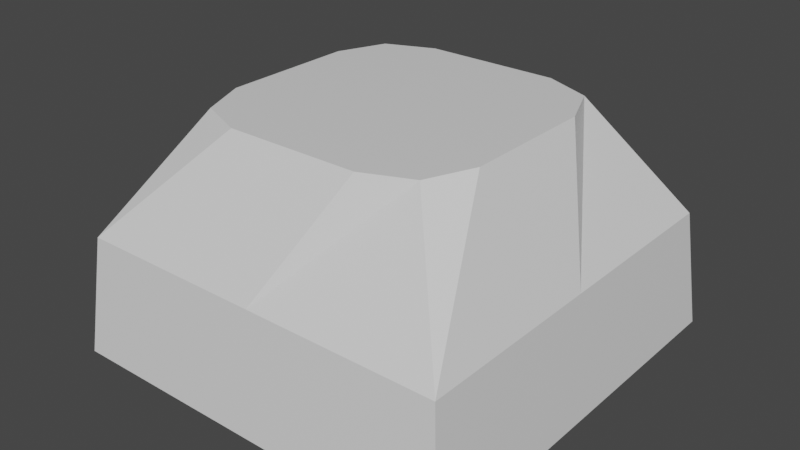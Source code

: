 # Source: TurretBaseV1.blend  (saved by Blender 2.80.75; exported with 4.5.12 LTS)
import bpy
from mathutils import Matrix  # noqa: F401  (used for matrix-valued properties, if any)

bpy.ops.wm.read_factory_settings(use_empty=True)
scene = bpy.context.scene
scene.name = 'Scene'

# ---- collections
col_collection = bpy.data.collections.new('Collection'); scene.collection.children.link(col_collection)

# ---- materials (node trees are filled in below, after node groups)
mat_material = bpy.data.materials.new('Material')
mat_material.alpha_threshold = 0.0
mat_material.use_transparent_shadow = False
mat_material.line_color = (0.0, 0.0, 0.0, 1.0)

# ---- material node trees
mat_material.use_nodes = True; mat_material.node_tree.nodes.clear()
_N = mat_material.node_tree.nodes; _L = mat_material.node_tree.links
n0 = _N.new('ShaderNodeOutputMaterial'); n0.name = 'Material Output'; n0.location = (300, 300)
n1 = _N.new('ShaderNodeBsdfPrincipled'); n1.name = 'Principled BSDF'; n1.location = (10, 300)
n1.distribution = 'GGX'
n1.subsurface_method = 'BURLEY'
n1.inputs[2].default_value = 0.4
n1.inputs[3].default_value = 1.45
n1.inputs[27].default_value = (0.0, 0.0, 0.0, 1.0)
n1.inputs[28].default_value = 1.0
_L.new(n1.outputs[0], n0.inputs[0])
n0.is_active_output = True

# ---- world
world_world = bpy.data.worlds.new('World'); scene.world = world_world
world_world.use_nodes = True; world_world.node_tree.nodes.clear()
_N = world_world.node_tree.nodes; _L = world_world.node_tree.links
n0 = _N.new('ShaderNodeOutputWorld'); n0.name = 'World Output'; n0.location = (300, 300)
n1 = _N.new('ShaderNodeBackground'); n1.name = 'Background'; n1.location = (10, 300)
n1.inputs[0].default_value = (0.05088, 0.05088, 0.05088, 1.0)
_L.new(n1.outputs[0], n0.inputs[0])
n0.is_active_output = True
world_world.color = (0.05088, 0.05088, 0.05088)
world_world.use_sun_shadow = False
world_world.sun_shadow_jitter_overblur = 0.0

# ---- meshes
me_cube = bpy.data.meshes.new('Cube')
me_cube.from_pydata([(0.958, 0.958, 1.0), (1.705, 1.705, -1.0), (0.958, -0.958, 1.0), (1.705, -1.705, -1.0), (-0.958, 0.958, 1.0), (-1.705, 1.705, -1.0), (-0.958, -0.958, 1.0), (-1.705, -1.705, -1.0), (-1.705, 0.0, -1.0), (0.0, 1.705, -1.0), (1.602, 1.602, 0.0), (-1.602, -1.602, 0.0), (1.602, -1.602, 0.0), (-1.602, 1.602, 0.0), (0.0, -1.123, 1.0), (1.123, 0.0, 1.0), (0.0, -1.705, -1.0), (-1.123, 0.0, 1.0), (0.0, 1.123, 1.0), (1.705, 0.0, -1.0), (0.0, 1.602, 0.0), (1.602, 0.0, 0.0), (0.0, 0.0, -1.0), (-1.602, 0.0, 0.0), (0.0, -1.602, 0.0), (0.0, 0.0, 1.0), (-0.5616, -1.123, 1.0), (1.123, -0.5616, 1.0), (-1.123, 0.5616, 1.0), (0.5616, 1.123, 1.0), (0.5616, -1.123, 1.0), (1.123, 0.5616, 1.0), (-1.123, -0.5616, 1.0), (-0.5616, 1.123, 1.0), (0.0, -0.5616, 1.0), (0.0, 0.5616, 1.0), (0.5616, 0.0, 1.0), (-0.5616, 0.0, 1.0), (-0.5616, 0.5616, 1.0), (0.5616, 0.5616, 1.0), (0.5616, -0.5616, 1.0), (-0.5616, -0.5616, 1.0), (-1.705, -0.8524, -1.0), (-0.8524, 1.705, -1.0), (0.8524, -1.705, -1.0), (1.705, 0.8524, -1.0), (-1.705, 0.8524, -1.0), (0.8524, 1.705, -1.0), (-0.8524, -1.705, -1.0), (1.705, -0.8524, -1.0), (0.0, -0.8524, -1.0), (0.0, 0.8524, -1.0), (-0.8524, 0.0, -1.0), (0.8524, 0.0, -1.0), (0.8524, 0.8524, -1.0), (-0.8524, 0.8524, -1.0), (-0.8524, -0.8524, -1.0), (0.8524, -0.8524, -1.0)], [], [(41, 32, 6, 26), (24, 14, 26, 6, 11), (23, 17, 28, 4, 13), (57, 49, 3, 44), (21, 15, 27, 2, 12), (20, 18, 29, 0, 10), (9, 20, 10, 1, 47), (5, 13, 20, 9, 43), (13, 4, 33, 18, 20), (19, 21, 12, 3, 49), (1, 10, 21, 19, 45), (10, 0, 31, 15, 21), (56, 50, 16, 48), (55, 51, 22, 52), (54, 45, 19, 53), (8, 23, 13, 5, 46), (7, 11, 23, 8, 42), (11, 6, 32, 17, 23), (16, 24, 11, 7, 48), (3, 12, 24, 16, 44), (12, 2, 30, 14, 24), (40, 34, 14, 30), (39, 35, 25, 36), (38, 28, 17, 37), (35, 38, 37, 25), (18, 33, 38, 35), (33, 4, 28, 38), (31, 39, 36, 15), (0, 29, 39, 31), (29, 18, 35, 39), (27, 40, 30, 2), (15, 36, 40, 27), (36, 25, 34, 40), (34, 41, 26, 14), (25, 37, 41, 34), (37, 17, 32, 41), (51, 54, 53, 22), (9, 47, 54, 51), (47, 1, 45, 54), (46, 55, 52, 8), (5, 43, 55, 46), (43, 9, 51, 55), (42, 56, 48, 7), (8, 52, 56, 42), (52, 22, 50, 56), (50, 57, 44, 16), (22, 53, 57, 50), (53, 19, 49, 57)])
_uv = me_cube.uv_layers.new(name='UVMap')
_uv.uv.foreach_set('vector', [0.5625, 0.1875, 0.625, 0.1875, 0.625, 0.25, 0.5625, 0.25, 0.5, 0.375, 0.625, 0.375, 0.625, 0.4375, 0.625, 0.5, 0.5, 0.5, 0.5, 0.625, 0.625, 0.625, 0.625, 0.6875, 0.625, 0.75, 0.5, 0.75, 0.5625, 0.9375, 0.625, 0.9375, 0.625, 1.0, 0.5625, 1.0, 0.25, 0.625, 0.375, 0.625, 0.375, 0.6875, 0.375, 0.75, 0.25, 0.75, 0.75, 0.625, 0.875, 0.625, 0.875, 0.6875, 0.875, 0.75, 0.75, 0.75, 0.625, 0.625, 0.75, 0.625, 0.75, 0.75, 0.625, 0.75, 0.625, 0.6875, 0.625, 0.5, 0.75, 0.5, 0.75, 0.625, 0.625, 0.625, 0.625, 0.5625, 0.75, 0.5, 0.875, 0.5, 0.875, 0.5625, 0.875, 0.625, 0.75, 0.625, 0.125, 0.625, 0.25, 0.625, 0.25, 0.75, 0.125, 0.75, 0.125, 0.6875, 0.125, 0.5, 0.25, 0.5, 0.25, 0.625, 0.125, 0.625, 0.125, 0.5625, 0.25, 0.5, 0.375, 0.5, 0.375, 0.5625, 0.375, 0.625, 0.25, 0.625, 0.4375, 0.9375, 0.5, 0.9375, 0.5, 1.0, 0.4375, 1.0, 0.4375, 0.8125, 0.5, 0.8125, 0.5, 0.875, 0.4375, 0.875, 0.5625, 0.8125, 0.625, 0.8125, 0.625, 0.875, 0.5625, 0.875, 0.375, 0.625, 0.5, 0.625, 0.5, 0.75, 0.375, 0.75, 0.375, 0.6875, 0.375, 0.5, 0.5, 0.5, 0.5, 0.625, 0.375, 0.625, 0.375, 0.5625, 0.5, 0.5, 0.625, 0.5, 0.625, 0.5625, 0.625, 0.625, 0.5, 0.625, 0.375, 0.375, 0.5, 0.375, 0.5, 0.5, 0.375, 0.5, 0.375, 0.4375, 0.375, 0.25, 0.5, 0.25, 0.5, 0.375, 0.375, 0.375, 0.375, 0.3125, 0.5, 0.25, 0.625, 0.25, 0.625, 0.3125, 0.625, 0.375, 0.5, 0.375, 0.4375, 0.1875, 0.5, 0.1875, 0.5, 0.25, 0.4375, 0.25, 0.4375, 0.0625, 0.5, 0.0625, 0.5, 0.125, 0.4375, 0.125, 0.5625, 0.0625, 0.625, 0.0625, 0.625, 0.125, 0.5625, 0.125, 0.5, 0.0625, 0.5625, 0.0625, 0.5625, 0.125, 0.5, 0.125, 0.5, 0.0, 0.5625, 0.0, 0.5625, 0.0625, 0.5, 0.0625, 0.5625, 0.0, 0.625, 0.0, 0.625, 0.0625, 0.5625, 0.0625, 0.375, 0.0625, 0.4375, 0.0625, 0.4375, 0.125, 0.375, 0.125, 0.375, 0.0, 0.4375, 0.0, 0.4375, 0.0625, 0.375, 0.0625, 0.4375, 0.0, 0.5, 0.0, 0.5, 0.0625, 0.4375, 0.0625, 0.375, 0.1875, 0.4375, 0.1875, 0.4375, 0.25, 0.375, 0.25, 0.375, 0.125, 0.4375, 0.125, 0.4375, 0.1875, 0.375, 0.1875, 0.4375, 0.125, 0.5, 0.125, 0.5, 0.1875, 0.4375, 0.1875, 0.5, 0.1875, 0.5625, 0.1875, 0.5625, 0.25, 0.5, 0.25, 0.5, 0.125, 0.5625, 0.125, 0.5625, 0.1875, 0.5, 0.1875, 0.5625, 0.125, 0.625, 0.125, 0.625, 0.1875, 0.5625, 0.1875, 0.5, 0.8125, 0.5625, 0.8125, 0.5625, 0.875, 0.5, 0.875, 0.5, 0.75, 0.5625, 0.75, 0.5625, 0.8125, 0.5, 0.8125, 0.5625, 0.75, 0.625, 0.75, 0.625, 0.8125, 0.5625, 0.8125, 0.375, 0.8125, 0.4375, 0.8125, 0.4375, 0.875, 0.375, 0.875, 0.375, 0.75, 0.4375, 0.75, 0.4375, 0.8125, 0.375, 0.8125, 0.4375, 0.75, 0.5, 0.75, 0.5, 0.8125, 0.4375, 0.8125, 0.375, 0.9375, 0.4375, 0.9375, 0.4375, 1.0, 0.375, 1.0, 0.375, 0.875, 0.4375, 0.875, 0.4375, 0.9375, 0.375, 0.9375, 0.4375, 0.875, 0.5, 0.875, 0.5, 0.9375, 0.4375, 0.9375, 0.5, 0.9375, 0.5625, 0.9375, 0.5625, 1.0, 0.5, 1.0, 0.5, 0.875, 0.5625, 0.875, 0.5625, 0.9375, 0.5, 0.9375, 0.5625, 0.875, 0.625, 0.875, 0.625, 0.9375, 0.5625, 0.9375])
me_cube.materials.append(mat_material)
me_cube.use_remesh_preserve_volume = False
me_cube.use_remesh_preserve_attributes = False
me_cube.use_mirror_vertex_groups = False
me_cube.update()

# ---- objects
ob_cube = bpy.data.objects.new('Cube', me_cube)

# ---- transforms, parenting, visibility, modifiers, constraints
ob_cube.location = (0.0, 0.0, 0.0)
ob_cube.lock_rotations_4d = False
ob_cube.empty_display_type = 'ARROWS'
ob_cube.lineart.crease_threshold = 0.0

# ---- collection membership
col_collection.objects.link(ob_cube)

# ---- scene / render settings (as saved in the file)
scene.frame_start = 1; scene.frame_end = 250; scene.frame_set(1)
scene.render.engine = 'BLENDER_EEVEE_NEXT'
scene.cycles.use_denoising = False
scene.cycles.samples = 128
scene.cycles.sampling_pattern = 'TABULATED_SOBOL'
scene.cycles.use_adaptive_sampling = False
scene.cycles.use_light_tree = False
scene.view_settings.view_transform = 'Filmic'
bpy.context.view_layer.update()

# ---- added for rendering (the .blend has no active camera and no usable light): camera, sun
cam_auto = bpy.data.cameras.new('AutoCamera')
cam_auto.lens = 50.0
cam_auto.sensor_width = 36.0
cam_auto.clip_end = 1000.0
ob_auto_camera = bpy.data.objects.new('AutoCamera', cam_auto)
scene.collection.objects.link(ob_auto_camera)
ob_auto_camera.location = (4.82991, -5.79589, 3.86393)
ob_auto_camera.rotation_euler = (1.09748, -7.21219e-08, 0.694738)
scene.camera = ob_auto_camera
light_auto_sun = bpy.data.lights.new('AutoSun', 'SUN')
light_auto_sun.energy = 3.0
light_auto_sun.angle = 0.0523599
ob_auto_sun = bpy.data.objects.new('AutoSun', light_auto_sun)
scene.collection.objects.link(ob_auto_sun)
ob_auto_sun.rotation_euler = (0.872665, 0.174533, 0.523599)
bpy.context.view_layer.update()
